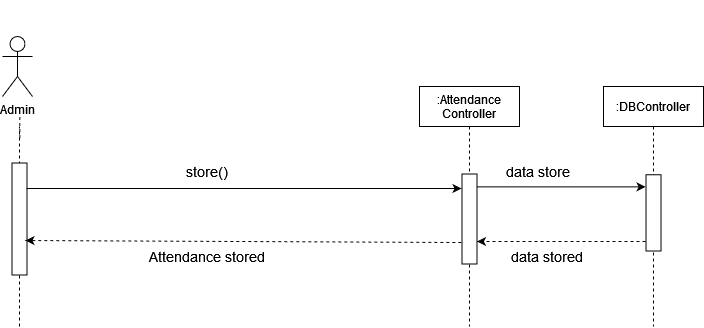

The diagram above was exported from draw.io. Its source (the exported page's mxGraphModel, read from the mxfile embedded in the PNG):
<mxGraphModel dx="868" dy="440" grid="1" gridSize="10" guides="1" tooltips="1" connect="1" arrows="1" fold="1" page="1" pageScale="1" pageWidth="850" pageHeight="1100" math="0" shadow="0">
  <root>
    <mxCell id="0" />
    <mxCell id="1" parent="0" />
    <mxCell id="UPuYr5lOTO2w6A9ACCUj-1" value="Admin" style="shape=umlActor;verticalLabelPosition=bottom;verticalAlign=top;html=1;outlineConnect=0;" vertex="1" parent="1">
      <mxGeometry x="64" y="40" width="30" height="60" as="geometry" />
    </mxCell>
    <mxCell id="UPuYr5lOTO2w6A9ACCUj-2" value="" style="endArrow=none;dashed=1;html=1;startArrow=none;" edge="1" parent="1">
      <mxGeometry width="50" height="50" relative="1" as="geometry">
        <mxPoint x="81" y="270" as="sourcePoint" />
        <mxPoint x="81" y="130" as="targetPoint" />
      </mxGeometry>
    </mxCell>
    <mxCell id="UPuYr5lOTO2w6A9ACCUj-3" value=":Assignment&#10;Controller" style="shape=umlLifeline;perimeter=lifelinePerimeter;container=1;collapsible=0;recursiveResize=0;rounded=0;shadow=0;strokeWidth=1;" vertex="1" parent="1">
      <mxGeometry x="481" y="90" width="100" height="180" as="geometry" />
    </mxCell>
    <mxCell id="UPuYr5lOTO2w6A9ACCUj-7" value=":DBController" style="shape=umlLifeline;perimeter=lifelinePerimeter;container=1;collapsible=0;recursiveResize=0;rounded=0;shadow=0;strokeWidth=1;" vertex="1" parent="1">
      <mxGeometry x="665" y="90" width="100" height="180" as="geometry" />
    </mxCell>
    <mxCell id="UPuYr5lOTO2w6A9ACCUj-45" value="" style="rounded=0;whiteSpace=wrap;html=1;rotation=90;" vertex="1" parent="1">
      <mxGeometry x="486.13" y="187.12" width="90" height="15" as="geometry" />
    </mxCell>
    <mxCell id="UPuYr5lOTO2w6A9ACCUj-46" value="" style="rounded=0;whiteSpace=wrap;html=1;rotation=90;" vertex="1" parent="1">
      <mxGeometry x="27" y="187.62" width="112" height="15" as="geometry" />
    </mxCell>
    <mxCell id="UPuYr5lOTO2w6A9ACCUj-47" value="&lt;font style=&quot;font-size: 14px&quot;&gt;submissions viewed&lt;/font&gt;" style="text;html=1;strokeColor=none;fillColor=none;align=center;verticalAlign=middle;whiteSpace=wrap;rounded=0;" vertex="1" parent="1">
      <mxGeometry x="190" y="215.5000000000001" width="170" height="20" as="geometry" />
    </mxCell>
    <mxCell id="UPuYr5lOTO2w6A9ACCUj-48" value="" style="endArrow=classic;html=1;exitX=0.147;exitY=-0.244;exitDx=0;exitDy=0;exitPerimeter=0;entryX=0.078;entryY=0.775;entryDx=0;entryDy=0;entryPerimeter=0;" edge="1" parent="1">
      <mxGeometry width="50" height="50" relative="1" as="geometry">
        <mxPoint x="92.16000000000008" y="156.58399999999995" as="sourcePoint" />
        <mxPoint x="524.0050000000001" y="157.64" as="targetPoint" />
      </mxGeometry>
    </mxCell>
    <mxCell id="UPuYr5lOTO2w6A9ACCUj-49" value="" style="endArrow=classic;html=1;dashed=1;entryX=0.447;entryY=0.283;entryDx=0;entryDy=0;entryPerimeter=0;exitX=0.65;exitY=1.142;exitDx=0;exitDy=0;exitPerimeter=0;" edge="1" parent="1">
      <mxGeometry width="50" height="50" relative="1" as="geometry">
        <mxPoint x="521.5" y="212.12" as="sourcePoint" />
        <mxPoint x="88.25499999999988" y="211.67449999999997" as="targetPoint" />
      </mxGeometry>
    </mxCell>
    <mxCell id="UPuYr5lOTO2w6A9ACCUj-50" value="&lt;div&gt;&lt;font style=&quot;font-size: 14px&quot;&gt;&lt;font style=&quot;font-size: 14px&quot;&gt;submissions &lt;/font&gt;()&lt;/font&gt;&lt;/div&gt;" style="text;html=1;strokeColor=none;fillColor=none;align=center;verticalAlign=middle;whiteSpace=wrap;rounded=0;" vertex="1" parent="1">
      <mxGeometry x="225" y="124.50000000000011" width="111" height="20" as="geometry" />
    </mxCell>
    <mxCell id="UPuYr5lOTO2w6A9ACCUj-51" value="" style="rounded=0;whiteSpace=wrap;html=1;rotation=90;" vertex="1" parent="1">
      <mxGeometry x="678" y="183.5000000000001" width="76.25" height="15" as="geometry" />
    </mxCell>
    <mxCell id="UPuYr5lOTO2w6A9ACCUj-52" value="" style="endArrow=classic;html=1;rounded=0;entryX=0.172;entryY=1.175;entryDx=0;entryDy=0;entryPerimeter=0;" edge="1" parent="1">
      <mxGeometry width="50" height="50" relative="1" as="geometry">
        <mxPoint x="539" y="163.62" as="sourcePoint" />
        <mxPoint x="710.8799999999997" y="163.99000000000012" as="targetPoint" />
      </mxGeometry>
    </mxCell>
    <mxCell id="UPuYr5lOTO2w6A9ACCUj-53" value="" style="endArrow=classic;html=1;dashed=1;" edge="1" parent="1">
      <mxGeometry width="50" height="50" relative="1" as="geometry">
        <mxPoint x="706" y="214.62" as="sourcePoint" />
        <mxPoint x="540" y="214.62" as="targetPoint" />
      </mxGeometry>
    </mxCell>
    <mxCell id="UPuYr5lOTO2w6A9ACCUj-54" value="&lt;div&gt;&lt;font style=&quot;font-size: 14px&quot;&gt;data request&lt;/font&gt;&lt;/div&gt;" style="text;html=1;strokeColor=none;fillColor=none;align=center;verticalAlign=middle;whiteSpace=wrap;rounded=0;" vertex="1" parent="1">
      <mxGeometry x="537.8699999999999" y="142.5000000000001" width="150.5" height="20" as="geometry" />
    </mxCell>
    <mxCell id="UPuYr5lOTO2w6A9ACCUj-55" value="&lt;div&gt;&lt;font style=&quot;font-size: 14px&quot;&gt;data retrieved&lt;br&gt;&lt;/font&gt;&lt;/div&gt;" style="text;html=1;strokeColor=none;fillColor=none;align=center;verticalAlign=middle;whiteSpace=wrap;rounded=0;" vertex="1" parent="1">
      <mxGeometry x="553.6199999999999" y="215.5000000000001" width="134.75" height="20" as="geometry" />
    </mxCell>
    <mxCell id="UPuYr5lOTO2w6A9ACCUj-56" value="Admin" style="shape=umlActor;verticalLabelPosition=bottom;verticalAlign=top;html=1;outlineConnect=0;" vertex="1" parent="1">
      <mxGeometry x="64" y="390" width="30" height="60" as="geometry" />
    </mxCell>
    <mxCell id="UPuYr5lOTO2w6A9ACCUj-57" value="" style="endArrow=none;dashed=1;html=1;startArrow=none;" edge="1" parent="1">
      <mxGeometry width="50" height="50" relative="1" as="geometry">
        <mxPoint x="81.34838709677433" y="491.5" as="sourcePoint" />
        <mxPoint x="81.25" y="470" as="targetPoint" />
      </mxGeometry>
    </mxCell>
    <mxCell id="UPuYr5lOTO2w6A9ACCUj-58" value="" style="endArrow=none;dashed=1;html=1;startArrow=none;" edge="1" parent="1">
      <mxGeometry width="50" height="50" relative="1" as="geometry">
        <mxPoint x="81" y="680" as="sourcePoint" />
        <mxPoint x="81" y="480" as="targetPoint" />
      </mxGeometry>
    </mxCell>
    <mxCell id="UPuYr5lOTO2w6A9ACCUj-59" value=":Attendance&#10;Controller" style="shape=umlLifeline;perimeter=lifelinePerimeter;container=1;collapsible=0;recursiveResize=0;rounded=0;shadow=0;strokeWidth=1;" vertex="1" parent="1">
      <mxGeometry x="481" y="440" width="100" height="240" as="geometry" />
    </mxCell>
    <mxCell id="UPuYr5lOTO2w6A9ACCUj-60" value="" style="endArrow=classic;html=1;rounded=0;exitX=0.143;exitY=0.029;exitDx=0;exitDy=0;exitPerimeter=0;entryX=0.095;entryY=1.145;entryDx=0;entryDy=0;entryPerimeter=0;" edge="1" parent="UPuYr5lOTO2w6A9ACCUj-59" source="UPuYr5lOTO2w6A9ACCUj-63">
      <mxGeometry width="50" height="50" relative="1" as="geometry">
        <mxPoint x="-138.25499999999988" y="100.88" as="sourcePoint" />
        <mxPoint x="226.07000000000016" y="100.37875000000008" as="targetPoint" />
      </mxGeometry>
    </mxCell>
    <mxCell id="UPuYr5lOTO2w6A9ACCUj-61" value="" style="endArrow=classic;html=1;dashed=1;entryX=0.75;entryY=0;entryDx=0;entryDy=0;" edge="1" parent="UPuYr5lOTO2w6A9ACCUj-59" target="UPuYr5lOTO2w6A9ACCUj-63">
      <mxGeometry width="50" height="50" relative="1" as="geometry">
        <mxPoint x="226" y="155" as="sourcePoint" />
        <mxPoint x="-138.99500000000012" y="152.29449999999986" as="targetPoint" />
      </mxGeometry>
    </mxCell>
    <mxCell id="UPuYr5lOTO2w6A9ACCUj-63" value="" style="rounded=0;whiteSpace=wrap;html=1;rotation=90;" vertex="1" parent="1">
      <mxGeometry x="486" y="565" width="90" height="15" as="geometry" />
    </mxCell>
    <mxCell id="UPuYr5lOTO2w6A9ACCUj-64" value="" style="rounded=0;whiteSpace=wrap;html=1;rotation=90;" vertex="1" parent="1">
      <mxGeometry x="25" y="565" width="112" height="15" as="geometry" />
    </mxCell>
    <mxCell id="UPuYr5lOTO2w6A9ACCUj-65" value="&lt;font style=&quot;font-size: 14px&quot;&gt;Attendance stored&lt;br&gt;&lt;/font&gt;" style="text;html=1;strokeColor=none;fillColor=none;align=center;verticalAlign=middle;whiteSpace=wrap;rounded=0;" vertex="1" parent="1">
      <mxGeometry x="184" y="600" width="170" height="20" as="geometry" />
    </mxCell>
    <mxCell id="UPuYr5lOTO2w6A9ACCUj-66" value="" style="endArrow=classic;html=1;" edge="1" parent="1">
      <mxGeometry width="50" height="50" relative="1" as="geometry">
        <mxPoint x="88" y="542" as="sourcePoint" />
        <mxPoint x="523" y="542" as="targetPoint" />
      </mxGeometry>
    </mxCell>
    <mxCell id="UPuYr5lOTO2w6A9ACCUj-67" value="" style="endArrow=classic;html=1;dashed=1;exitX=0.661;exitY=1.049;exitDx=0;exitDy=0;exitPerimeter=0;" edge="1" parent="1">
      <mxGeometry width="50" height="50" relative="1" as="geometry">
        <mxPoint x="522.7650000000001" y="595.9899999999998" as="sourcePoint" />
        <mxPoint x="87" y="594" as="targetPoint" />
      </mxGeometry>
    </mxCell>
    <mxCell id="UPuYr5lOTO2w6A9ACCUj-68" value="&lt;div&gt;&lt;font style=&quot;font-size: 14px&quot;&gt;store()&lt;/font&gt;&lt;/div&gt;" style="text;html=1;strokeColor=none;fillColor=none;align=center;verticalAlign=middle;whiteSpace=wrap;rounded=0;" vertex="1" parent="1">
      <mxGeometry x="249" y="515" width="40" height="20" as="geometry" />
    </mxCell>
    <mxCell id="UPuYr5lOTO2w6A9ACCUj-74" value=":DBController" style="shape=umlLifeline;perimeter=lifelinePerimeter;container=1;collapsible=0;recursiveResize=0;rounded=0;shadow=0;strokeWidth=1;" vertex="1" parent="1">
      <mxGeometry x="665" y="440" width="100" height="240" as="geometry" />
    </mxCell>
    <mxCell id="UPuYr5lOTO2w6A9ACCUj-76" value="" style="rounded=0;whiteSpace=wrap;html=1;rotation=90;" vertex="1" parent="1">
      <mxGeometry x="676.8800000000001" y="558.8800000000001" width="76.25" height="15" as="geometry" />
    </mxCell>
    <mxCell id="UPuYr5lOTO2w6A9ACCUj-77" value="&lt;div&gt;&lt;font style=&quot;font-size: 14px&quot;&gt;data store&lt;/font&gt;&lt;font style=&quot;font-size: 14px&quot;&gt;d&lt;/font&gt;&lt;/div&gt;" style="text;html=1;strokeColor=none;fillColor=none;align=center;verticalAlign=middle;whiteSpace=wrap;rounded=0;" vertex="1" parent="1">
      <mxGeometry x="540.75" y="600" width="134.75" height="20" as="geometry" />
    </mxCell>
    <mxCell id="UPuYr5lOTO2w6A9ACCUj-78" value="&lt;div&gt;&lt;font style=&quot;font-size: 14px&quot;&gt;data store&lt;br&gt;&lt;/font&gt;&lt;/div&gt;" style="text;html=1;strokeColor=none;fillColor=none;align=center;verticalAlign=middle;whiteSpace=wrap;rounded=0;" vertex="1" parent="1">
      <mxGeometry x="525" y="515" width="150.5" height="20" as="geometry" />
    </mxCell>
  </root>
</mxGraphModel>